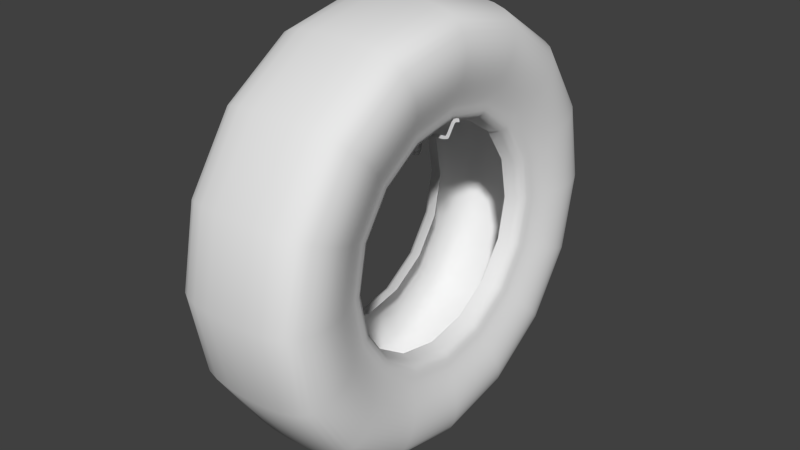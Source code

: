# Source: Tire.blend  (saved by Blender 2.75.0; exported with 4.5.12 LTS)
import bpy
from mathutils import Matrix  # noqa: F401  (used for matrix-valued properties, if any)

bpy.ops.wm.read_factory_settings(use_empty=True)
scene = bpy.context.scene
scene.name = 'Scene'

# ---- collections
col_collection_1 = bpy.data.collections.new('Collection 1'); scene.collection.children.link(col_collection_1)

# ---- world
world_world = bpy.data.worlds.new('World'); scene.world = world_world
world_world.color = (0.05088, 0.05088, 0.05088)
world_world.use_sun_shadow = False
world_world.sun_shadow_jitter_overblur = 0.0
world_world.cycles.sampling_method = 'MANUAL'
world_world.cycles.sample_map_resolution = 256

# ---- meshes
me_plane_004 = bpy.data.meshes.new('Plane.004')
me_plane_004.from_pydata([(-2.696, 1.665, 2.398e-06), (-0.6959, 1.665, 2.398e-06), (-2.696, 3.665, 2.398e-06), (0.5659, 3.665, -5.896e-06), (-0.4155, 0.7536, -0.001961), (1.968, 1.352, -0.001959), (0.2132, -0.8646, -0.002951), (2.597, -0.2666, -0.002949), (3.103, -10.32, -0.01815), (5.486, -9.725, -0.01815), (4.084, -11.87, -0.02502), (6.468, -11.27, -0.02502), (6.845, -13.58, -0.04434), (7.913, -11.37, -0.03514), (16.73, -15.2, -0.1135), (17.8, -12.98, -0.1043), (17.5, -16.39, -0.1189), (19.06, -14.74, -0.1132), (17.78, -18.07, -0.1258), (19.55, -17.12, -0.1166), (20.64, -23.12, -0.1458), (22.41, -22.17, -0.1366), (22.07, -24.21, -0.1535), (23.84, -23.26, -0.1443), (24.98, -24.81, -0.1739), (25.3, -22.83, -0.1545), (45.63, -24.83, -0.2471), (44.87, -22.97, -0.2202), (47.31, -23.32, -0.2589), (46.55, -21.46, -0.232), (48.41, -20.42, -0.2666), (46.45, -19.98, -0.2313), (48.9, -13.4, -0.27), (46.94, -12.96, -0.2347), (49.58, -12.55, -0.2748), (47.95, -11.38, -0.2418), (50.88, -12.2, -0.2839), (50.29, -10.28, -0.2581), (63.23, -10.87, -0.3704), (62.64, -8.947, -0.3446), (65.55, -10.04, -0.3866), (63.96, -8.805, -0.3539), (66.39, -8.464, -0.3925), (64.81, -7.23, -0.3598), (69.05, -1.647, -0.412), (67.46, -0.4129, -0.3793), (69.69, -0.2209, -0.4165), (68.75, 1.553, -0.3883), (70.74, 0.4057, -0.4239), (70.37, 2.38, -0.3997), (72.48, 0.6741, -0.4361), (72.11, 2.648, -0.4119)], [], [(0, 1, 3, 2), (3, 1, 4, 5), (5, 4, 6, 7), (7, 6, 8, 9), (9, 8, 10, 11), (11, 10, 12, 13), (13, 12, 14, 15), (15, 14, 16, 17), (17, 16, 18, 19), (19, 18, 20, 21), (21, 20, 22, 23), (23, 22, 24, 25), (25, 24, 26, 27), (27, 26, 28, 29), (29, 28, 30, 31), (31, 30, 32, 33), (33, 32, 34, 35), (35, 34, 36, 37), (37, 36, 38, 39), (39, 38, 40, 41), (41, 40, 42, 43), (43, 42, 44, 45), (45, 44, 46, 47), (47, 46, 48, 49), (49, 48, 50, 51)])
me_plane_004.use_remesh_preserve_volume = False
me_plane_004.use_remesh_preserve_attributes = False
me_plane_004.use_mirror_vertex_groups = False
me_plane_004.update()
me_plane_002 = bpy.data.meshes.new('Plane.002')
me_plane_002.from_pydata([(-0.2129, -6.644e-08, 0.4492), (-0.2046, -6.373e-08, 0.4321), (-0.1843, -6.145e-08, 0.4179), (0.2312, -1.121e-07, 0.7393), (0.2135, -1.151e-07, 0.7579), (0.1845, -1.177e-07, 0.7741), (0.0749, -1.21e-07, 0.7939), (0.0, -1.214e-07, 0.7964), (-0.0749, -1.21e-07, 0.7939), (-0.1845, -1.177e-07, 0.7741), (-0.2135, -1.151e-07, 0.7579), (-0.2312, -1.121e-07, 0.7393), (-0.2497, -1.056e-07, 0.6996), (-0.2551, -1.024e-07, 0.6797), (-0.2582, -9.912e-08, 0.6598), (-0.2582, -9.264e-08, 0.6201), (-0.2554, -8.939e-08, 0.6), (-0.251, -8.611e-08, 0.5793), (-0.2376, -7.939e-08, 0.5354), (-0.2298, -7.6e-08, 0.5125), (-0.2224, -7.267e-08, 0.4901), (0.1843, -6.145e-08, 0.4179), (0.2046, -6.373e-08, 0.4321), (0.2129, -6.644e-08, 0.4492), (0.2224, -7.267e-08, 0.4901), (0.2298, -7.6e-08, 0.5125), (0.2376, -7.939e-08, 0.5354), (0.251, -8.611e-08, 0.5793), (0.2554, -8.939e-08, 0.6), (0.2582, -9.264e-08, 0.6201), (0.2582, -9.912e-08, 0.6598), (0.2551, -1.024e-07, 0.6797), (0.2497, -1.056e-07, 0.6996), (-0.1448, -5.974e-08, 0.4074), (0.1448, -5.974e-08, 0.4074), (-0.1397, -1.198e-07, 0.7865), (0.1397, -1.198e-07, 0.7865), (-0.2418, -1.088e-07, 0.7194), (-0.2592, -9.588e-08, 0.64), (-0.245, -8.278e-08, 0.5579), (-0.2165, -6.946e-08, 0.4687), (0.2165, -6.946e-08, 0.4687), (0.245, -8.278e-08, 0.5579), (0.2592, -9.588e-08, 0.64), (0.2418, -1.088e-07, 0.7194)], [(40, 0), (0, 1), (1, 2), (2, 33), (44, 3), (3, 4), (4, 5), (5, 36), (36, 6), (6, 7), (7, 8), (8, 35), (35, 9), (9, 10), (10, 11), (11, 37), (37, 12), (12, 13), (13, 14), (14, 38), (38, 15), (15, 16), (16, 17), (17, 39), (39, 18), (18, 19), (19, 20), (20, 40), (34, 21), (21, 22), (22, 23), (23, 41), (41, 24), (24, 25), (25, 26), (26, 42), (42, 27), (27, 28), (28, 29), (29, 43), (43, 30), (30, 31), (31, 32), (32, 44)], [])
me_plane_002.use_remesh_preserve_volume = False
me_plane_002.use_remesh_preserve_attributes = False
me_plane_002.use_mirror_vertex_groups = False
me_plane_002.update()

# ---- objects
ob_plane_001 = bpy.data.objects.new('Plane.001', me_plane_004)
ob_plane = bpy.data.objects.new('Plane', me_plane_002)

# ---- transforms, parenting, visibility, modifiers, constraints
ob_plane_001.location = (-0.2104, 0.001473, 0.4284)
ob_plane_001.rotation_euler = (1.571, 9.878e-10, -0.007)
ob_plane_001.scale = (0.006187, 0.006187, 0.006187)
ob_plane_001.lineart.crease_threshold = 0.0
ob_plane.location = (0.0, 0.0, 0.0)
ob_plane.lineart.crease_threshold = 0.0
_m = ob_plane.modifiers.new('Screw', 'SCREW')
_m.steps = 48
_m.axis = 'X'
_m.merge_threshold = 0.0

# ---- collection membership
col_collection_1.objects.link(ob_plane_001)
col_collection_1.objects.link(ob_plane)

# ---- scene / render settings (as saved in the file)
scene.frame_start = 1; scene.frame_end = 250; scene.frame_set(1)
scene.render.engine = 'BLENDER_EEVEE_NEXT'
scene.render.resolution_percentage = 50
scene.render.dither_intensity = 0.0
scene.cycles.use_denoising = False
scene.cycles.samples = 10
scene.cycles.sampling_pattern = 'TABULATED_SOBOL'
scene.cycles.light_sampling_threshold = 0.0
scene.cycles.use_adaptive_sampling = False
scene.cycles.use_light_tree = False
scene.cycles.blur_glossy = 0.0
scene.cycles.pixel_filter_type = 'GAUSSIAN'
scene.cycles.sample_clamp_indirect = 0.0
scene.view_settings.view_transform = 'Standard'
bpy.context.view_layer.update()

# ---- added for rendering (the .blend has no active camera and no usable light): camera, sun
cam_auto = bpy.data.cameras.new('AutoCamera')
cam_auto.lens = 50.0
cam_auto.sensor_width = 36.0
cam_auto.clip_end = 1000.0
ob_auto_camera = bpy.data.objects.new('AutoCamera', cam_auto)
scene.collection.objects.link(ob_auto_camera)
ob_auto_camera.location = (2.13867, -2.56641, 1.71094)
ob_auto_camera.rotation_euler = (1.09748, -7.21219e-08, 0.694738)
scene.camera = ob_auto_camera
light_auto_sun = bpy.data.lights.new('AutoSun', 'SUN')
light_auto_sun.energy = 3.0
light_auto_sun.angle = 0.0523599
ob_auto_sun = bpy.data.objects.new('AutoSun', light_auto_sun)
scene.collection.objects.link(ob_auto_sun)
ob_auto_sun.rotation_euler = (0.872665, 0.174533, 0.523599)
bpy.context.view_layer.update()

